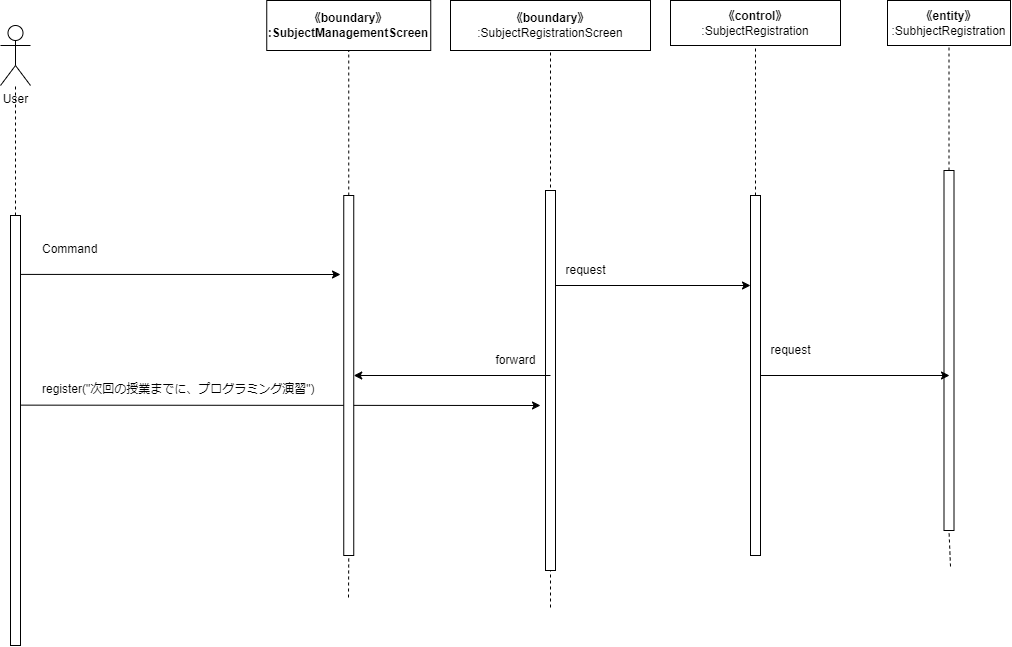

The diagram above was exported from draw.io. Its source (the exported page's mxGraphModel, read from the mxfile embedded in the PNG):
<mxGraphModel dx="1505" dy="565" grid="1" gridSize="10" guides="1" tooltips="1" connect="1" arrows="1" fold="1" page="1" pageScale="1" pageWidth="827" pageHeight="1169" math="0" shadow="0">
  <root>
    <mxCell id="0" />
    <mxCell id="1" parent="0" />
    <mxCell id="2" value="User" style="shape=umlActor;verticalLabelPosition=bottom;verticalAlign=top;html=1;outlineConnect=0;" vertex="1" parent="1">
      <mxGeometry x="-180" y="80" width="30" height="60" as="geometry" />
    </mxCell>
    <mxCell id="3" value="" style="endArrow=none;dashed=1;html=1;exitX=0.5;exitY=0;exitDx=0;exitDy=0;" edge="1" parent="1" target="2">
      <mxGeometry width="50" height="50" relative="1" as="geometry">
        <mxPoint x="-165" y="270" as="sourcePoint" />
        <mxPoint x="-140" y="180" as="targetPoint" />
      </mxGeometry>
    </mxCell>
    <mxCell id="4" value="&lt;span style=&quot;font-weight: 700;&quot;&gt;《boundary》&lt;/span&gt;&lt;br style=&quot;font-weight: 700;&quot;&gt;&lt;span style=&quot;font-weight: 700;&quot;&gt;:Subject&lt;/span&gt;&lt;b&gt;ManagementScreen&lt;/b&gt;" style="rounded=0;whiteSpace=wrap;html=1;" vertex="1" parent="1">
      <mxGeometry x="86.25" y="55" width="164" height="50" as="geometry" />
    </mxCell>
    <mxCell id="5" value="&lt;span style=&quot;font-weight: 700;&quot;&gt;《boundary》&lt;/span&gt;&lt;br&gt;:SubjectRegistrationScreen" style="rounded=0;whiteSpace=wrap;html=1;" vertex="1" parent="1">
      <mxGeometry x="270" y="55" width="200" height="50" as="geometry" />
    </mxCell>
    <mxCell id="6" value="&lt;span style=&quot;font-weight: 700;&quot;&gt;《control》&lt;br&gt;&lt;/span&gt;:SubjectRegistration" style="rounded=0;whiteSpace=wrap;html=1;" vertex="1" parent="1">
      <mxGeometry x="490" y="55" width="170" height="45" as="geometry" />
    </mxCell>
    <mxCell id="7" value="" style="endArrow=classic;html=1;exitX=0.162;exitY=0.441;exitDx=0;exitDy=0;exitPerimeter=0;" edge="1" parent="1" source="8">
      <mxGeometry width="50" height="50" relative="1" as="geometry">
        <mxPoint x="-160" y="472.4999999999998" as="sourcePoint" />
        <mxPoint x="360" y="460" as="targetPoint" />
      </mxGeometry>
    </mxCell>
    <mxCell id="8" value="" style="rounded=0;whiteSpace=wrap;html=1;" vertex="1" parent="1">
      <mxGeometry x="-170" y="270" width="10" height="430" as="geometry" />
    </mxCell>
    <mxCell id="9" value="" style="endArrow=none;dashed=1;html=1;entryX=0.5;entryY=1;entryDx=0;entryDy=0;startArrow=none;" edge="1" parent="1" source="11" target="4">
      <mxGeometry width="50" height="50" relative="1" as="geometry">
        <mxPoint x="168" y="652" as="sourcePoint" />
        <mxPoint x="190" y="200" as="targetPoint" />
      </mxGeometry>
    </mxCell>
    <mxCell id="10" value="" style="endArrow=none;dashed=1;html=1;entryX=0.5;entryY=1;entryDx=0;entryDy=0;" edge="1" parent="1" target="11">
      <mxGeometry width="50" height="50" relative="1" as="geometry">
        <mxPoint x="168" y="652" as="sourcePoint" />
        <mxPoint x="168.25" y="105" as="targetPoint" />
      </mxGeometry>
    </mxCell>
    <mxCell id="11" value="" style="rounded=0;whiteSpace=wrap;html=1;" vertex="1" parent="1">
      <mxGeometry x="163.25" y="250" width="10" height="360" as="geometry" />
    </mxCell>
    <mxCell id="12" value="" style="endArrow=none;dashed=1;html=1;entryX=0.5;entryY=1;entryDx=0;entryDy=0;" edge="1" parent="1" target="5">
      <mxGeometry width="50" height="50" relative="1" as="geometry">
        <mxPoint x="370" y="662" as="sourcePoint" />
        <mxPoint x="390" y="190" as="targetPoint" />
      </mxGeometry>
    </mxCell>
    <mxCell id="13" value="" style="rounded=0;whiteSpace=wrap;html=1;" vertex="1" parent="1">
      <mxGeometry x="365" y="245" width="10" height="380" as="geometry" />
    </mxCell>
    <mxCell id="14" value="" style="endArrow=none;dashed=1;html=1;entryX=0.5;entryY=1;entryDx=0;entryDy=0;startArrow=none;" edge="1" parent="1" source="15" target="6">
      <mxGeometry width="50" height="50" relative="1" as="geometry">
        <mxPoint x="580" y="684" as="sourcePoint" />
        <mxPoint x="680" y="180" as="targetPoint" />
      </mxGeometry>
    </mxCell>
    <mxCell id="15" value="" style="rounded=0;whiteSpace=wrap;html=1;" vertex="1" parent="1">
      <mxGeometry x="570" y="250" width="10" height="360" as="geometry" />
    </mxCell>
    <mxCell id="16" value="&lt;span style=&quot;font-weight: 700;&quot;&gt;《entity》&lt;/span&gt;&lt;br&gt;:SubhjectRegistration" style="rounded=0;whiteSpace=wrap;html=1;" vertex="1" parent="1">
      <mxGeometry x="707" y="55" width="123" height="45" as="geometry" />
    </mxCell>
    <mxCell id="17" value="" style="endArrow=none;dashed=1;html=1;entryX=0.5;entryY=1;entryDx=0;entryDy=0;startArrow=none;" edge="1" parent="1" source="19" target="16">
      <mxGeometry width="50" height="50" relative="1" as="geometry">
        <mxPoint x="770" y="621" as="sourcePoint" />
        <mxPoint x="790" y="280" as="targetPoint" />
      </mxGeometry>
    </mxCell>
    <mxCell id="18" value="" style="endArrow=none;dashed=1;html=1;entryX=0.5;entryY=1;entryDx=0;entryDy=0;" edge="1" parent="1" target="19">
      <mxGeometry width="50" height="50" relative="1" as="geometry">
        <mxPoint x="770" y="621" as="sourcePoint" />
        <mxPoint x="768.5" y="100" as="targetPoint" />
      </mxGeometry>
    </mxCell>
    <mxCell id="19" value="" style="rounded=0;whiteSpace=wrap;html=1;" vertex="1" parent="1">
      <mxGeometry x="763.5" y="225" width="10" height="360" as="geometry" />
    </mxCell>
    <mxCell id="20" value="register(&quot;次回の授業までに、プログラミング演習&quot;)" style="text;whiteSpace=wrap;html=1;" vertex="1" parent="1">
      <mxGeometry x="-140" y="430" width="280" height="40" as="geometry" />
    </mxCell>
    <mxCell id="21" value="Command" style="text;whiteSpace=wrap;html=1;" vertex="1" parent="1">
      <mxGeometry x="-140" y="290" width="90" height="40" as="geometry" />
    </mxCell>
    <mxCell id="22" value="" style="endArrow=classic;html=1;exitX=1.055;exitY=0.137;exitDx=0;exitDy=0;exitPerimeter=0;" edge="1" parent="1" source="8">
      <mxGeometry width="50" height="50" relative="1" as="geometry">
        <mxPoint x="-110" y="380" as="sourcePoint" />
        <mxPoint x="160" y="328.9999999999998" as="targetPoint" />
      </mxGeometry>
    </mxCell>
    <mxCell id="23" value="" style="endArrow=classic;html=1;exitX=1;exitY=0.25;exitDx=0;exitDy=0;entryX=0;entryY=0.25;entryDx=0;entryDy=0;" edge="1" parent="1" source="13" target="15">
      <mxGeometry width="50" height="50" relative="1" as="geometry">
        <mxPoint x="450" y="370" as="sourcePoint" />
        <mxPoint x="500" y="320" as="targetPoint" />
      </mxGeometry>
    </mxCell>
    <mxCell id="24" value="request" style="text;html=1;align=center;verticalAlign=middle;resizable=0;points=[];autosize=1;strokeColor=none;fillColor=none;" vertex="1" parent="1">
      <mxGeometry x="375" y="310" width="60" height="30" as="geometry" />
    </mxCell>
    <mxCell id="25" value="" style="endArrow=classic;html=1;" edge="1" parent="1" target="11">
      <mxGeometry width="50" height="50" relative="1" as="geometry">
        <mxPoint x="370" y="430" as="sourcePoint" />
        <mxPoint x="330" y="380" as="targetPoint" />
      </mxGeometry>
    </mxCell>
    <mxCell id="26" value="forward" style="text;html=1;align=center;verticalAlign=middle;resizable=0;points=[];autosize=1;strokeColor=none;fillColor=none;" vertex="1" parent="1">
      <mxGeometry x="305" y="400" width="60" height="30" as="geometry" />
    </mxCell>
    <mxCell id="27" value="" style="endArrow=classic;html=1;exitX=1;exitY=0.5;exitDx=0;exitDy=0;" edge="1" parent="1" source="15">
      <mxGeometry width="50" height="50" relative="1" as="geometry">
        <mxPoint x="640" y="420" as="sourcePoint" />
        <mxPoint x="769" y="430" as="targetPoint" />
      </mxGeometry>
    </mxCell>
    <mxCell id="28" value="request" style="text;html=1;align=center;verticalAlign=middle;resizable=0;points=[];autosize=1;strokeColor=none;fillColor=none;" vertex="1" parent="1">
      <mxGeometry x="580" y="390" width="60" height="30" as="geometry" />
    </mxCell>
  </root>
</mxGraphModel>